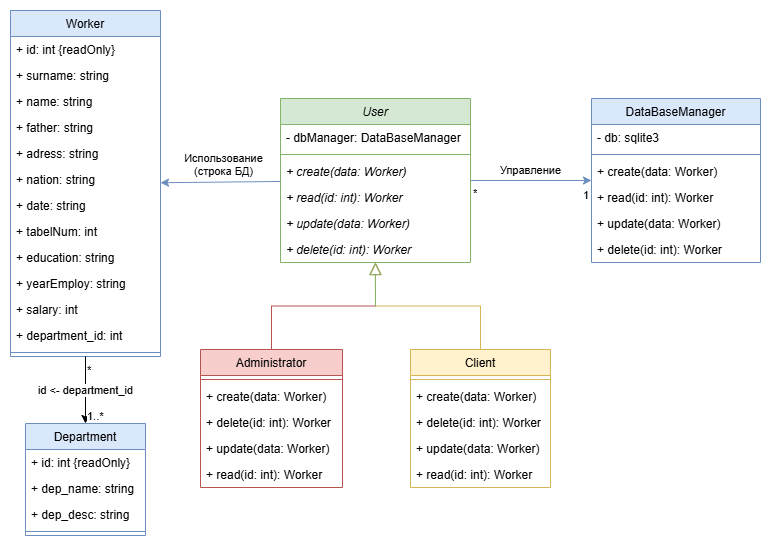

The diagram above was exported from draw.io. Its source (the exported page's mxGraphModel, read from the mxfile embedded in the PNG):
<mxGraphModel dx="868" dy="550" grid="1" gridSize="10" guides="1" tooltips="1" connect="1" arrows="1" fold="1" page="1" pageScale="1" pageWidth="827" pageHeight="1169" math="0" shadow="0">
  <root>
    <mxCell id="0" />
    <mxCell id="1" parent="0" />
    <mxCell id="zXXD2YaC83hO2mFSaIrP-5" parent="1" style="swimlane;fontStyle=2;align=center;verticalAlign=top;childLayout=stackLayout;horizontal=1;startSize=26;horizontalStack=0;resizeParent=1;resizeLast=0;collapsible=1;marginBottom=0;rounded=0;shadow=0;strokeWidth=1;fillColor=#d5e8d4;strokeColor=#82b366;" value="User" vertex="1">
      <mxGeometry height="164" width="190" x="570" y="415" as="geometry">
        <mxRectangle height="26" width="160" x="230" y="140" as="alternateBounds" />
      </mxGeometry>
    </mxCell>
    <mxCell id="zXXD2YaC83hO2mFSaIrP-10" parent="zXXD2YaC83hO2mFSaIrP-5" style="text;align=left;verticalAlign=top;spacingLeft=4;spacingRight=4;overflow=hidden;rotatable=0;points=[[0,0.5],[1,0.5]];portConstraint=eastwest;" value="- dbManager: DataBaseManager" vertex="1">
      <mxGeometry height="26" width="190" y="26" as="geometry" />
    </mxCell>
    <mxCell id="zXXD2YaC83hO2mFSaIrP-9" parent="zXXD2YaC83hO2mFSaIrP-5" style="line;html=1;strokeWidth=1;align=left;verticalAlign=middle;spacingTop=-1;spacingLeft=3;spacingRight=3;rotatable=0;labelPosition=right;points=[];portConstraint=eastwest;fillColor=#d5e8d4;strokeColor=#82b366;" value="" vertex="1">
      <mxGeometry height="8" width="190" y="52" as="geometry" />
    </mxCell>
    <mxCell id="zXXD2YaC83hO2mFSaIrP-16" parent="zXXD2YaC83hO2mFSaIrP-5" style="text;align=left;verticalAlign=top;spacingLeft=4;spacingRight=4;overflow=hidden;rotatable=0;points=[[0,0.5],[1,0.5]];portConstraint=eastwest;fontStyle=2" value="+ create(data: Worker)" vertex="1">
      <mxGeometry height="26" width="190" y="60" as="geometry" />
    </mxCell>
    <mxCell id="zXXD2YaC83hO2mFSaIrP-100" parent="zXXD2YaC83hO2mFSaIrP-5" style="text;align=left;verticalAlign=top;spacingLeft=4;spacingRight=4;overflow=hidden;rotatable=0;points=[[0,0.5],[1,0.5]];portConstraint=eastwest;fontStyle=2" value="+ read(id: int): Worker" vertex="1">
      <mxGeometry height="26" width="190" y="86" as="geometry" />
    </mxCell>
    <mxCell id="zXXD2YaC83hO2mFSaIrP-99" parent="zXXD2YaC83hO2mFSaIrP-5" style="text;align=left;verticalAlign=top;spacingLeft=4;spacingRight=4;overflow=hidden;rotatable=0;points=[[0,0.5],[1,0.5]];portConstraint=eastwest;fontStyle=2" value="+ update(data: Worker)" vertex="1">
      <mxGeometry height="26" width="190" y="112" as="geometry" />
    </mxCell>
    <mxCell id="zXXD2YaC83hO2mFSaIrP-101" parent="zXXD2YaC83hO2mFSaIrP-5" style="text;align=left;verticalAlign=top;spacingLeft=4;spacingRight=4;overflow=hidden;rotatable=0;points=[[0,0.5],[1,0.5]];portConstraint=eastwest;fontStyle=2" value="+ delete(id: int): Worker" vertex="1">
      <mxGeometry height="26" width="190" y="138" as="geometry" />
    </mxCell>
    <mxCell id="zXXD2YaC83hO2mFSaIrP-17" parent="1" style="swimlane;fontStyle=0;align=center;verticalAlign=top;childLayout=stackLayout;horizontal=1;startSize=26;horizontalStack=0;resizeParent=1;resizeLast=0;collapsible=1;marginBottom=0;rounded=0;shadow=0;strokeWidth=1;fillColor=#f8cecc;strokeColor=#b85450;" value="Administrator" vertex="1">
      <mxGeometry height="138" width="142" x="490" y="666" as="geometry">
        <mxRectangle height="26" width="160" x="130" y="380" as="alternateBounds" />
      </mxGeometry>
    </mxCell>
    <mxCell id="zXXD2YaC83hO2mFSaIrP-19" parent="zXXD2YaC83hO2mFSaIrP-17" style="line;html=1;strokeWidth=1;align=left;verticalAlign=middle;spacingTop=-1;spacingLeft=3;spacingRight=3;rotatable=0;labelPosition=right;points=[];portConstraint=eastwest;fillColor=#f8cecc;strokeColor=#b85450;" value="" vertex="1">
      <mxGeometry height="8" width="142" y="26" as="geometry" />
    </mxCell>
    <mxCell id="zXXD2YaC83hO2mFSaIrP-102" parent="zXXD2YaC83hO2mFSaIrP-17" style="text;align=left;verticalAlign=top;spacingLeft=4;spacingRight=4;overflow=hidden;rotatable=0;points=[[0,0.5],[1,0.5]];portConstraint=eastwest;fontStyle=0" value="+ create(data: Worker)" vertex="1">
      <mxGeometry height="26" width="142" y="34" as="geometry" />
    </mxCell>
    <mxCell id="zXXD2YaC83hO2mFSaIrP-105" parent="zXXD2YaC83hO2mFSaIrP-17" style="text;align=left;verticalAlign=top;spacingLeft=4;spacingRight=4;overflow=hidden;rotatable=0;points=[[0,0.5],[1,0.5]];portConstraint=eastwest;fontStyle=0" value="+ delete(id: int): Worker" vertex="1">
      <mxGeometry height="26" width="142" y="60" as="geometry" />
    </mxCell>
    <mxCell id="zXXD2YaC83hO2mFSaIrP-104" parent="zXXD2YaC83hO2mFSaIrP-17" style="text;align=left;verticalAlign=top;spacingLeft=4;spacingRight=4;overflow=hidden;rotatable=0;points=[[0,0.5],[1,0.5]];portConstraint=eastwest;fontStyle=0" value="+ update(data: Worker)" vertex="1">
      <mxGeometry height="26" width="142" y="86" as="geometry" />
    </mxCell>
    <mxCell id="zXXD2YaC83hO2mFSaIrP-103" parent="zXXD2YaC83hO2mFSaIrP-17" style="text;align=left;verticalAlign=top;spacingLeft=4;spacingRight=4;overflow=hidden;rotatable=0;points=[[0,0.5],[1,0.5]];portConstraint=eastwest;fontStyle=0" value="+ read(id: int): Worker" vertex="1">
      <mxGeometry height="26" width="142" y="112" as="geometry" />
    </mxCell>
    <mxCell id="zXXD2YaC83hO2mFSaIrP-21" edge="1" parent="1" source="zXXD2YaC83hO2mFSaIrP-17" style="endArrow=block;endSize=10;endFill=0;shadow=0;strokeWidth=1;rounded=0;curved=0;edgeStyle=elbowEdgeStyle;elbow=vertical;fillColor=#f8cecc;strokeColor=#b85450;" target="zXXD2YaC83hO2mFSaIrP-5" value="">
      <mxGeometry relative="1" width="160" as="geometry">
        <mxPoint x="550" y="493" as="sourcePoint" />
        <mxPoint x="550" y="493" as="targetPoint" />
      </mxGeometry>
    </mxCell>
    <mxCell id="zXXD2YaC83hO2mFSaIrP-22" parent="1" style="swimlane;fontStyle=0;align=center;verticalAlign=top;childLayout=stackLayout;horizontal=1;startSize=26;horizontalStack=0;resizeParent=1;resizeLast=0;collapsible=1;marginBottom=0;rounded=0;shadow=0;strokeWidth=1;fillColor=#fff2cc;strokeColor=#d6b656;" value="Client" vertex="1">
      <mxGeometry height="138" width="140" x="700" y="666" as="geometry">
        <mxRectangle height="26" width="170" x="340" y="380" as="alternateBounds" />
      </mxGeometry>
    </mxCell>
    <mxCell id="zXXD2YaC83hO2mFSaIrP-23" parent="zXXD2YaC83hO2mFSaIrP-22" style="line;html=1;strokeWidth=1;align=left;verticalAlign=middle;spacingTop=-1;spacingLeft=3;spacingRight=3;rotatable=0;labelPosition=right;points=[];portConstraint=eastwest;fillColor=#fff2cc;strokeColor=#d6b656;" value="" vertex="1">
      <mxGeometry height="8" width="140" y="26" as="geometry" />
    </mxCell>
    <mxCell id="zXXD2YaC83hO2mFSaIrP-106" parent="zXXD2YaC83hO2mFSaIrP-22" style="text;align=left;verticalAlign=top;spacingLeft=4;spacingRight=4;overflow=hidden;rotatable=0;points=[[0,0.5],[1,0.5]];portConstraint=eastwest;fontStyle=0" value="+ create(data: Worker)" vertex="1">
      <mxGeometry height="26" width="140" y="34" as="geometry" />
    </mxCell>
    <mxCell id="zXXD2YaC83hO2mFSaIrP-109" parent="zXXD2YaC83hO2mFSaIrP-22" style="text;align=left;verticalAlign=top;spacingLeft=4;spacingRight=4;overflow=hidden;rotatable=0;points=[[0,0.5],[1,0.5]];portConstraint=eastwest;fontStyle=0" value="+ delete(id: int): Worker" vertex="1">
      <mxGeometry height="26" width="140" y="60" as="geometry" />
    </mxCell>
    <mxCell id="zXXD2YaC83hO2mFSaIrP-108" parent="zXXD2YaC83hO2mFSaIrP-22" style="text;align=left;verticalAlign=top;spacingLeft=4;spacingRight=4;overflow=hidden;rotatable=0;points=[[0,0.5],[1,0.5]];portConstraint=eastwest;fontStyle=0" value="+ update(data: Worker)" vertex="1">
      <mxGeometry height="26" width="140" y="86" as="geometry" />
    </mxCell>
    <mxCell id="zXXD2YaC83hO2mFSaIrP-107" parent="zXXD2YaC83hO2mFSaIrP-22" style="text;align=left;verticalAlign=top;spacingLeft=4;spacingRight=4;overflow=hidden;rotatable=0;points=[[0,0.5],[1,0.5]];portConstraint=eastwest;fontStyle=0" value="+ read(id: int): Worker" vertex="1">
      <mxGeometry height="26" width="140" y="112" as="geometry" />
    </mxCell>
    <mxCell id="zXXD2YaC83hO2mFSaIrP-25" edge="1" parent="1" source="zXXD2YaC83hO2mFSaIrP-22" style="endArrow=block;endSize=10;endFill=0;shadow=0;strokeWidth=1;rounded=0;curved=0;edgeStyle=elbowEdgeStyle;elbow=vertical;fillColor=#fff2cc;strokeColor=#d6b656;" target="zXXD2YaC83hO2mFSaIrP-5" value="">
      <mxGeometry relative="1" width="160" as="geometry">
        <mxPoint x="560" y="663" as="sourcePoint" />
        <mxPoint x="660" y="561" as="targetPoint" />
      </mxGeometry>
    </mxCell>
    <mxCell id="zXXD2YaC83hO2mFSaIrP-26" parent="1" style="swimlane;fontStyle=0;align=center;verticalAlign=top;childLayout=stackLayout;horizontal=1;startSize=26;horizontalStack=0;resizeParent=1;resizeLast=0;collapsible=1;marginBottom=0;rounded=0;shadow=0;strokeWidth=1;fillColor=#dae8fc;strokeColor=#6c8ebf;" value="DataBaseManager" vertex="1">
      <mxGeometry height="164" width="169" x="881" y="415" as="geometry">
        <mxRectangle height="26" width="160" x="550" y="140" as="alternateBounds" />
      </mxGeometry>
    </mxCell>
    <mxCell id="zXXD2YaC83hO2mFSaIrP-28" parent="zXXD2YaC83hO2mFSaIrP-26" style="text;align=left;verticalAlign=top;spacingLeft=4;spacingRight=4;overflow=hidden;rotatable=0;points=[[0,0.5],[1,0.5]];portConstraint=eastwest;rounded=0;shadow=0;html=0;" value="- db: sqlite3" vertex="1">
      <mxGeometry height="26" width="169" y="26" as="geometry" />
    </mxCell>
    <mxCell id="zXXD2YaC83hO2mFSaIrP-29" parent="zXXD2YaC83hO2mFSaIrP-26" style="line;html=1;strokeWidth=1;align=left;verticalAlign=middle;spacingTop=-1;spacingLeft=3;spacingRight=3;rotatable=0;labelPosition=right;points=[];portConstraint=eastwest;fillColor=#dae8fc;strokeColor=#6c8ebf;" value="" vertex="1">
      <mxGeometry height="8" width="169" y="52" as="geometry" />
    </mxCell>
    <mxCell id="zXXD2YaC83hO2mFSaIrP-114" parent="zXXD2YaC83hO2mFSaIrP-26" style="text;align=left;verticalAlign=top;spacingLeft=4;spacingRight=4;overflow=hidden;rotatable=0;points=[[0,0.5],[1,0.5]];portConstraint=eastwest;fontStyle=0" value="+ create(data: Worker)" vertex="1">
      <mxGeometry height="26" width="169" y="60" as="geometry" />
    </mxCell>
    <mxCell id="zXXD2YaC83hO2mFSaIrP-117" parent="zXXD2YaC83hO2mFSaIrP-26" style="text;align=left;verticalAlign=top;spacingLeft=4;spacingRight=4;overflow=hidden;rotatable=0;points=[[0,0.5],[1,0.5]];portConstraint=eastwest;fontStyle=0" value="+ read(id: int): Worker" vertex="1">
      <mxGeometry height="26" width="169" y="86" as="geometry" />
    </mxCell>
    <mxCell id="zXXD2YaC83hO2mFSaIrP-116" parent="zXXD2YaC83hO2mFSaIrP-26" style="text;align=left;verticalAlign=top;spacingLeft=4;spacingRight=4;overflow=hidden;rotatable=0;points=[[0,0.5],[1,0.5]];portConstraint=eastwest;fontStyle=0" value="+ update(data: Worker)" vertex="1">
      <mxGeometry height="26" width="169" y="112" as="geometry" />
    </mxCell>
    <mxCell id="zXXD2YaC83hO2mFSaIrP-115" parent="zXXD2YaC83hO2mFSaIrP-26" style="text;align=left;verticalAlign=top;spacingLeft=4;spacingRight=4;overflow=hidden;rotatable=0;points=[[0,0.5],[1,0.5]];portConstraint=eastwest;fontStyle=0" value="+ delete(id: int): Worker" vertex="1">
      <mxGeometry height="26" width="169" y="138" as="geometry" />
    </mxCell>
    <mxCell id="zXXD2YaC83hO2mFSaIrP-35" edge="1" parent="1" source="zXXD2YaC83hO2mFSaIrP-5" style="endArrow=classic;html=1;rounded=0;labelPosition=right;verticalLabelPosition=bottom;align=left;verticalAlign=top;fillColor=#dae8fc;strokeColor=#6c8ebf;" target="zXXD2YaC83hO2mFSaIrP-26" value="">
      <mxGeometry height="50" relative="1" width="50" as="geometry">
        <Array as="points" />
        <mxPoint x="530" y="483.8011764705883" as="sourcePoint" />
        <mxPoint x="450" y="483.58727272727276" as="targetPoint" />
      </mxGeometry>
    </mxCell>
    <mxCell id="zXXD2YaC83hO2mFSaIrP-36" connectable="0" parent="zXXD2YaC83hO2mFSaIrP-35" style="edgeLabel;html=1;align=right;verticalAlign=top;resizable=0;points=[];labelPosition=left;verticalLabelPosition=bottom;" value="1" vertex="1">
      <mxGeometry relative="1" x="0.0246" y="3" as="geometry">
        <mxPoint x="58" y="5" as="offset" />
      </mxGeometry>
    </mxCell>
    <mxCell id="zXXD2YaC83hO2mFSaIrP-37" connectable="0" parent="zXXD2YaC83hO2mFSaIrP-35" style="edgeLabel;html=1;align=center;verticalAlign=bottom;resizable=0;points=[];labelPosition=center;verticalLabelPosition=top;" value="Управление" vertex="1">
      <mxGeometry relative="1" x="-0.0125" y="1" as="geometry">
        <mxPoint y="-1" as="offset" />
      </mxGeometry>
    </mxCell>
    <mxCell id="zXXD2YaC83hO2mFSaIrP-38" connectable="0" parent="zXXD2YaC83hO2mFSaIrP-35" style="edgeLabel;html=1;align=left;verticalAlign=top;resizable=0;points=[];labelPosition=right;verticalLabelPosition=bottom;" value="*" vertex="1">
      <mxGeometry relative="1" x="0.0246" y="3" as="geometry">
        <mxPoint x="-61" y="3" as="offset" />
      </mxGeometry>
    </mxCell>
    <mxCell id="zXXD2YaC83hO2mFSaIrP-49" parent="1" style="swimlane;fontStyle=0;align=center;verticalAlign=top;childLayout=stackLayout;horizontal=1;startSize=26;horizontalStack=0;resizeParent=1;resizeLast=0;collapsible=1;marginBottom=0;rounded=0;shadow=0;strokeWidth=1;fillColor=#dae8fc;strokeColor=#6c8ebf;" value="Worker" vertex="1">
      <mxGeometry height="346" width="150" x="300" y="327" as="geometry">
        <mxRectangle height="26" width="160" x="550" y="140" as="alternateBounds" />
      </mxGeometry>
    </mxCell>
    <mxCell id="zXXD2YaC83hO2mFSaIrP-50" parent="zXXD2YaC83hO2mFSaIrP-49" style="text;align=left;verticalAlign=top;spacingLeft=4;spacingRight=4;overflow=hidden;rotatable=0;points=[[0,0.5],[1,0.5]];portConstraint=eastwest;rounded=0;shadow=0;html=0;" value="+ id: int {readOnly}" vertex="1">
      <mxGeometry height="26" width="150" y="26" as="geometry" />
    </mxCell>
    <mxCell id="zXXD2YaC83hO2mFSaIrP-51" parent="zXXD2YaC83hO2mFSaIrP-49" style="text;align=left;verticalAlign=top;spacingLeft=4;spacingRight=4;overflow=hidden;rotatable=0;points=[[0,0.5],[1,0.5]];portConstraint=eastwest;rounded=0;shadow=0;html=0;" value="+ surname: string" vertex="1">
      <mxGeometry height="26" width="150" y="52" as="geometry" />
    </mxCell>
    <mxCell id="zXXD2YaC83hO2mFSaIrP-61" parent="zXXD2YaC83hO2mFSaIrP-49" style="text;align=left;verticalAlign=top;spacingLeft=4;spacingRight=4;overflow=hidden;rotatable=0;points=[[0,0.5],[1,0.5]];portConstraint=eastwest;rounded=0;shadow=0;html=0;" value="+ name: string" vertex="1">
      <mxGeometry height="26" width="150" y="78" as="geometry" />
    </mxCell>
    <mxCell id="zXXD2YaC83hO2mFSaIrP-63" parent="zXXD2YaC83hO2mFSaIrP-49" style="text;align=left;verticalAlign=top;spacingLeft=4;spacingRight=4;overflow=hidden;rotatable=0;points=[[0,0.5],[1,0.5]];portConstraint=eastwest;rounded=0;shadow=0;html=0;" value="+ father: string" vertex="1">
      <mxGeometry height="26" width="150" y="104" as="geometry" />
    </mxCell>
    <mxCell id="zXXD2YaC83hO2mFSaIrP-62" parent="zXXD2YaC83hO2mFSaIrP-49" style="text;align=left;verticalAlign=top;spacingLeft=4;spacingRight=4;overflow=hidden;rotatable=0;points=[[0,0.5],[1,0.5]];portConstraint=eastwest;rounded=0;shadow=0;html=0;" value="+ adress: string" vertex="1">
      <mxGeometry height="26" width="150" y="130" as="geometry" />
    </mxCell>
    <mxCell id="zXXD2YaC83hO2mFSaIrP-60" parent="zXXD2YaC83hO2mFSaIrP-49" style="text;align=left;verticalAlign=top;spacingLeft=4;spacingRight=4;overflow=hidden;rotatable=0;points=[[0,0.5],[1,0.5]];portConstraint=eastwest;rounded=0;shadow=0;html=0;" value="+ nation: string" vertex="1">
      <mxGeometry height="26" width="150" y="156" as="geometry" />
    </mxCell>
    <mxCell id="zXXD2YaC83hO2mFSaIrP-69" parent="zXXD2YaC83hO2mFSaIrP-49" style="text;align=left;verticalAlign=top;spacingLeft=4;spacingRight=4;overflow=hidden;rotatable=0;points=[[0,0.5],[1,0.5]];portConstraint=eastwest;rounded=0;shadow=0;html=0;" value="+ date: string" vertex="1">
      <mxGeometry height="26" width="150" y="182" as="geometry" />
    </mxCell>
    <mxCell id="zXXD2YaC83hO2mFSaIrP-70" parent="zXXD2YaC83hO2mFSaIrP-49" style="text;align=left;verticalAlign=top;spacingLeft=4;spacingRight=4;overflow=hidden;rotatable=0;points=[[0,0.5],[1,0.5]];portConstraint=eastwest;rounded=0;shadow=0;html=0;" value="+ tabelNum: int" vertex="1">
      <mxGeometry height="26" width="150" y="208" as="geometry" />
    </mxCell>
    <mxCell id="zXXD2YaC83hO2mFSaIrP-68" parent="zXXD2YaC83hO2mFSaIrP-49" style="text;align=left;verticalAlign=top;spacingLeft=4;spacingRight=4;overflow=hidden;rotatable=0;points=[[0,0.5],[1,0.5]];portConstraint=eastwest;rounded=0;shadow=0;html=0;" value="+ education: string" vertex="1">
      <mxGeometry height="26" width="150" y="234" as="geometry" />
    </mxCell>
    <mxCell id="zXXD2YaC83hO2mFSaIrP-67" parent="zXXD2YaC83hO2mFSaIrP-49" style="text;align=left;verticalAlign=top;spacingLeft=4;spacingRight=4;overflow=hidden;rotatable=0;points=[[0,0.5],[1,0.5]];portConstraint=eastwest;rounded=0;shadow=0;html=0;" value="+ yearEmploy: string" vertex="1">
      <mxGeometry height="26" width="150" y="260" as="geometry" />
    </mxCell>
    <mxCell id="zXXD2YaC83hO2mFSaIrP-66" parent="zXXD2YaC83hO2mFSaIrP-49" style="text;align=left;verticalAlign=top;spacingLeft=4;spacingRight=4;overflow=hidden;rotatable=0;points=[[0,0.5],[1,0.5]];portConstraint=eastwest;rounded=0;shadow=0;html=0;" value="+ salary: int" vertex="1">
      <mxGeometry height="26" width="150" y="286" as="geometry" />
    </mxCell>
    <mxCell id="zXXD2YaC83hO2mFSaIrP-76" parent="zXXD2YaC83hO2mFSaIrP-49" style="text;align=left;verticalAlign=top;spacingLeft=4;spacingRight=4;overflow=hidden;rotatable=0;points=[[0,0.5],[1,0.5]];portConstraint=eastwest;rounded=0;shadow=0;html=0;" value="+ department_id: int" vertex="1">
      <mxGeometry height="26" width="150" y="312" as="geometry" />
    </mxCell>
    <mxCell id="zXXD2YaC83hO2mFSaIrP-52" parent="zXXD2YaC83hO2mFSaIrP-49" style="line;html=1;strokeWidth=1;align=left;verticalAlign=middle;spacingTop=-1;spacingLeft=3;spacingRight=3;rotatable=0;labelPosition=right;points=[];portConstraint=eastwest;fillColor=#dae8fc;strokeColor=#6c8ebf;" value="" vertex="1">
      <mxGeometry height="8" width="150" y="338" as="geometry" />
    </mxCell>
    <mxCell id="zXXD2YaC83hO2mFSaIrP-75" edge="1" parent="1" style="endArrow=block;endSize=10;endFill=0;shadow=0;strokeWidth=1;rounded=0;elbow=vertical;fillColor=#d5e8d4;strokeColor=#82b366;" value="">
      <mxGeometry relative="1" width="160" as="geometry">
        <mxPoint x="665" y="623" as="sourcePoint" />
        <mxPoint x="664.76" y="579" as="targetPoint" />
      </mxGeometry>
    </mxCell>
    <mxCell id="zXXD2YaC83hO2mFSaIrP-77" parent="1" style="swimlane;fontStyle=0;align=center;verticalAlign=top;childLayout=stackLayout;horizontal=1;startSize=26;horizontalStack=0;resizeParent=1;resizeLast=0;collapsible=1;marginBottom=0;rounded=0;shadow=0;strokeWidth=1;fillColor=#dae8fc;strokeColor=#6c8ebf;" value="Department" vertex="1">
      <mxGeometry height="112" width="120" x="315" y="740" as="geometry">
        <mxRectangle height="26" width="160" x="550" y="140" as="alternateBounds" />
      </mxGeometry>
    </mxCell>
    <mxCell id="zXXD2YaC83hO2mFSaIrP-78" parent="zXXD2YaC83hO2mFSaIrP-77" style="text;align=left;verticalAlign=top;spacingLeft=4;spacingRight=4;overflow=hidden;rotatable=0;points=[[0,0.5],[1,0.5]];portConstraint=eastwest;rounded=0;shadow=0;html=0;" value="+ id: int {readOnly}" vertex="1">
      <mxGeometry height="26" width="120" y="26" as="geometry" />
    </mxCell>
    <mxCell id="zXXD2YaC83hO2mFSaIrP-79" parent="zXXD2YaC83hO2mFSaIrP-77" style="text;align=left;verticalAlign=top;spacingLeft=4;spacingRight=4;overflow=hidden;rotatable=0;points=[[0,0.5],[1,0.5]];portConstraint=eastwest;rounded=0;shadow=0;html=0;" value="+ dep_name: string" vertex="1">
      <mxGeometry height="26" width="120" y="52" as="geometry" />
    </mxCell>
    <mxCell id="zXXD2YaC83hO2mFSaIrP-80" parent="zXXD2YaC83hO2mFSaIrP-77" style="text;align=left;verticalAlign=top;spacingLeft=4;spacingRight=4;overflow=hidden;rotatable=0;points=[[0,0.5],[1,0.5]];portConstraint=eastwest;rounded=0;shadow=0;html=0;" value="+ dep_desc: string" vertex="1">
      <mxGeometry height="26" width="120" y="78" as="geometry" />
    </mxCell>
    <mxCell id="zXXD2YaC83hO2mFSaIrP-90" parent="zXXD2YaC83hO2mFSaIrP-77" style="line;html=1;strokeWidth=1;align=left;verticalAlign=middle;spacingTop=-1;spacingLeft=3;spacingRight=3;rotatable=0;labelPosition=right;points=[];portConstraint=eastwest;fillColor=#dae8fc;strokeColor=#6c8ebf;" value="" vertex="1">
      <mxGeometry height="8" width="120" y="104" as="geometry" />
    </mxCell>
    <mxCell id="zXXD2YaC83hO2mFSaIrP-91" edge="1" parent="1" source="zXXD2YaC83hO2mFSaIrP-49" style="endArrow=classic;html=1;rounded=0;labelPosition=center;verticalLabelPosition=top;align=center;verticalAlign=bottom;" target="zXXD2YaC83hO2mFSaIrP-77" value="">
      <mxGeometry height="50" relative="1" width="50" as="geometry">
        <mxPoint x="420" y="240" as="sourcePoint" />
        <mxPoint x="470" y="190" as="targetPoint" />
      </mxGeometry>
    </mxCell>
    <mxCell id="zXXD2YaC83hO2mFSaIrP-92" connectable="0" parent="zXXD2YaC83hO2mFSaIrP-91" style="edgeLabel;html=1;align=center;verticalAlign=middle;resizable=0;points=[];rotation=0;labelPosition=center;verticalLabelPosition=middle;" value="id &amp;lt;- department_id" vertex="1">
      <mxGeometry relative="1" x="0.0023" as="geometry">
        <mxPoint as="offset" />
      </mxGeometry>
    </mxCell>
    <mxCell id="zXXD2YaC83hO2mFSaIrP-93" connectable="0" parent="zXXD2YaC83hO2mFSaIrP-91" style="edgeLabel;html=1;align=left;verticalAlign=top;resizable=0;points=[];labelPosition=right;verticalLabelPosition=bottom;" value="*" vertex="1">
      <mxGeometry relative="1" x="-0.8762" y="1" as="geometry">
        <mxPoint x="-1" y="-3" as="offset" />
      </mxGeometry>
    </mxCell>
    <mxCell id="zXXD2YaC83hO2mFSaIrP-94" connectable="0" parent="zXXD2YaC83hO2mFSaIrP-91" style="edgeLabel;html=1;align=left;verticalAlign=bottom;resizable=0;points=[];labelPosition=right;verticalLabelPosition=top;" value="1..*" vertex="1">
      <mxGeometry relative="1" x="0.8381" as="geometry">
        <mxPoint y="6" as="offset" />
      </mxGeometry>
    </mxCell>
    <mxCell id="zXXD2YaC83hO2mFSaIrP-95" edge="1" parent="1" source="zXXD2YaC83hO2mFSaIrP-5" style="endArrow=classic;html=1;rounded=0;labelPosition=right;verticalLabelPosition=bottom;align=left;verticalAlign=top;fillColor=#dae8fc;strokeColor=#6c8ebf;" target="zXXD2YaC83hO2mFSaIrP-49" value="">
      <mxGeometry height="50" relative="1" width="50" as="geometry">
        <Array as="points" />
        <mxPoint x="530" y="497" as="sourcePoint" />
        <mxPoint x="480" y="300" as="targetPoint" />
      </mxGeometry>
    </mxCell>
    <mxCell id="zXXD2YaC83hO2mFSaIrP-97" connectable="0" parent="zXXD2YaC83hO2mFSaIrP-95" style="edgeLabel;html=1;align=center;verticalAlign=bottom;resizable=0;points=[];labelPosition=center;verticalLabelPosition=top;" value="Использование&lt;div&gt;(строка БД)&lt;/div&gt;" vertex="1">
      <mxGeometry relative="1" x="-0.0125" y="1" as="geometry">
        <mxPoint x="2" y="-3" as="offset" />
      </mxGeometry>
    </mxCell>
  </root>
</mxGraphModel>